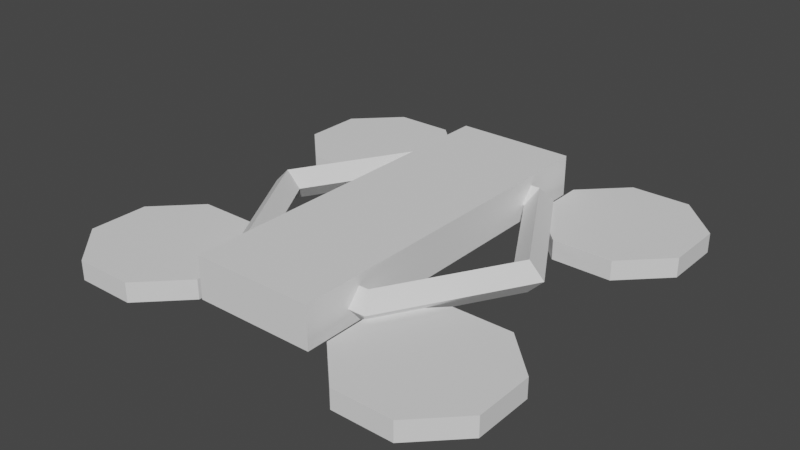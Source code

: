 # Source: BasicDrone.blend  (saved by Blender 3.4.6; exported with 4.5.12 LTS)
import bpy
from mathutils import Matrix  # noqa: F401  (used for matrix-valued properties, if any)

bpy.ops.wm.read_factory_settings(use_empty=True)
scene = bpy.context.scene
scene.name = 'Scene'

# ---- collections
col_collection = bpy.data.collections.new('Collection'); scene.collection.children.link(col_collection)

# ---- world
world_world = bpy.data.worlds.new('World'); scene.world = world_world
world_world.use_nodes = True; world_world.node_tree.nodes.clear()
_N = world_world.node_tree.nodes; _L = world_world.node_tree.links
n0 = _N.new('ShaderNodeOutputWorld'); n0.name = 'World Output'; n0.location = (300, 300)
n1 = _N.new('ShaderNodeBackground'); n1.name = 'Background'; n1.location = (10, 300)
n1.inputs[0].default_value = (0.05088, 0.05088, 0.05088, 1.0)
_L.new(n1.outputs[0], n0.inputs[0])
n0.is_active_output = True
world_world.color = (0.05088, 0.05088, 0.05088)
world_world.use_sun_shadow = False
world_world.sun_shadow_jitter_overblur = 0.0

# ---- meshes
me_cylinder = bpy.data.meshes.new('Cylinder')
me_cylinder.from_pydata([(-0.9091, -0.3646, 0.005801), (-0.9091, -0.3646, 0.1058), (-0.6029, -0.3646, 0.005801), (-0.6029, -0.3646, 0.1058), (-0.3864, -0.5811, 0.005801), (-0.3864, -0.5811, 0.1058), (-0.3864, -0.8872, 0.005801), (-0.3864, -0.8872, 0.1058), (-0.6029, -1.104, 0.005801), (-0.6029, -1.104, 0.1058), (-0.9091, -1.104, 0.005801), (-0.9091, -1.104, 0.1058), (-1.126, -0.8872, 0.005801), (-1.126, -0.8872, 0.1058), (-1.126, -0.5811, 0.005801), (-1.126, -0.5811, 0.1058), (-0.9091, 1.135, 0.005801), (-0.9091, 1.135, 0.1058), (-0.6029, 1.135, 0.005801), (-0.6029, 1.135, 0.1058), (-0.3864, 0.9189, 0.005801), (-0.3864, 0.9189, 0.1058), (-0.3864, 0.6128, 0.005801), (-0.3864, 0.6128, 0.1058), (-0.6029, 0.3963, 0.005801), (-0.6029, 0.3963, 0.1058), (-0.9091, 0.3963, 0.005801), (-0.9091, 0.3963, 0.1058), (-1.126, 0.6128, 0.005801), (-1.126, 0.6128, 0.1058), (-1.126, 0.9189, 0.005801), (-1.126, 0.9189, 0.1058), (0.5909, -0.3646, 0.005801), (0.5909, -0.3646, 0.1058), (0.8971, -0.3646, 0.005801), (0.8971, -0.3646, 0.1058), (1.114, -0.5811, 0.005801), (1.114, -0.5811, 0.1058), (1.114, -0.8872, 0.005801), (1.114, -0.8872, 0.1058), (0.8971, -1.104, 0.005801), (0.8971, -1.104, 0.1058), (0.5909, -1.104, 0.005801), (0.5909, -1.104, 0.1058), (0.3745, -0.8872, 0.005801), (0.3745, -0.8872, 0.1058), (0.3745, -0.5811, 0.005801), (0.3745, -0.5811, 0.1058), (0.5909, 1.135, 0.005801), (0.5909, 1.135, 0.1058), (0.8971, 1.135, 0.005801), (0.8971, 1.135, 0.1058), (1.114, 0.9189, 0.005801), (1.114, 0.9189, 0.1058), (1.114, 0.6128, 0.005801), (1.114, 0.6128, 0.1058), (0.8971, 0.3963, 0.005801), (0.8971, 0.3963, 0.1058), (0.5909, 0.3963, 0.005801), (0.5909, 0.3963, 0.1058), (0.3745, 0.6128, 0.005801), (0.3745, 0.6128, 0.1058), (0.3745, 0.9189, 0.005801), (0.3745, 0.9189, 0.1058)], [], [(0, 1, 3, 2), (2, 3, 5, 4), (4, 5, 7, 6), (6, 7, 9, 8), (8, 9, 11, 10), (10, 11, 13, 12), (3, 1, 15, 13, 11, 9, 7, 5), (12, 13, 15, 14), (14, 15, 1, 0), (0, 2, 4, 6, 8, 10, 12, 14), (16, 17, 19, 18), (18, 19, 21, 20), (20, 21, 23, 22), (22, 23, 25, 24), (24, 25, 27, 26), (26, 27, 29, 28), (19, 17, 31, 29, 27, 25, 23, 21), (28, 29, 31, 30), (30, 31, 17, 16), (16, 18, 20, 22, 24, 26, 28, 30), (32, 33, 35, 34), (34, 35, 37, 36), (36, 37, 39, 38), (38, 39, 41, 40), (40, 41, 43, 42), (42, 43, 45, 44), (35, 33, 47, 45, 43, 41, 39, 37), (44, 45, 47, 46), (46, 47, 33, 32), (32, 34, 36, 38, 40, 42, 44, 46), (48, 49, 51, 50), (50, 51, 53, 52), (52, 53, 55, 54), (54, 55, 57, 56), (56, 57, 59, 58), (58, 59, 61, 60), (51, 49, 63, 61, 59, 57, 55, 53), (60, 61, 63, 62), (62, 63, 49, 48), (48, 50, 52, 54, 56, 58, 60, 62)])
_uv = me_cylinder.uv_layers.new(name='UVMap')
_uv.uv.foreach_set('vector', [1.0, 0.5, 1.0, 1.0, 0.875, 1.0, 0.875, 0.5, 0.875, 0.5, 0.875, 1.0, 0.75, 1.0, 0.75, 0.5, 0.75, 0.5, 0.75, 1.0, 0.625, 1.0, 0.625, 0.5, 0.625, 0.5, 0.625, 1.0, 0.5, 1.0, 0.5, 0.5, 0.5, 0.5, 0.5, 1.0, 0.375, 1.0, 0.375, 0.5, 0.375, 0.5, 0.375, 1.0, 0.25, 1.0, 0.25, 0.5, 0.4197, 0.4197, 0.25, 0.49, 0.08029, 0.4197, 0.01, 0.25, 0.08029, 0.08029, 0.25, 0.01, 0.4197, 0.08029, 0.49, 0.25, 0.25, 0.5, 0.25, 1.0, 0.125, 1.0, 0.125, 0.5, 0.125, 0.5, 0.125, 1.0, 0.0, 1.0, 0.0, 0.5, 0.75, 0.49, 0.9197, 0.4197, 0.99, 0.25, 0.9197, 0.08029, 0.75, 0.01, 0.5803, 0.08029, 0.51, 0.25, 0.5803, 0.4197, 1.0, 0.5, 1.0, 1.0, 0.875, 1.0, 0.875, 0.5, 0.875, 0.5, 0.875, 1.0, 0.75, 1.0, 0.75, 0.5, 0.75, 0.5, 0.75, 1.0, 0.625, 1.0, 0.625, 0.5, 0.625, 0.5, 0.625, 1.0, 0.5, 1.0, 0.5, 0.5, 0.5, 0.5, 0.5, 1.0, 0.375, 1.0, 0.375, 0.5, 0.375, 0.5, 0.375, 1.0, 0.25, 1.0, 0.25, 0.5, 0.4197, 0.4197, 0.25, 0.49, 0.08029, 0.4197, 0.01, 0.25, 0.08029, 0.08029, 0.25, 0.01, 0.4197, 0.08029, 0.49, 0.25, 0.25, 0.5, 0.25, 1.0, 0.125, 1.0, 0.125, 0.5, 0.125, 0.5, 0.125, 1.0, 0.0, 1.0, 0.0, 0.5, 0.75, 0.49, 0.9197, 0.4197, 0.99, 0.25, 0.9197, 0.08029, 0.75, 0.01, 0.5803, 0.08029, 0.51, 0.25, 0.5803, 0.4197, 1.0, 0.5, 1.0, 1.0, 0.875, 1.0, 0.875, 0.5, 0.875, 0.5, 0.875, 1.0, 0.75, 1.0, 0.75, 0.5, 0.75, 0.5, 0.75, 1.0, 0.625, 1.0, 0.625, 0.5, 0.625, 0.5, 0.625, 1.0, 0.5, 1.0, 0.5, 0.5, 0.5, 0.5, 0.5, 1.0, 0.375, 1.0, 0.375, 0.5, 0.375, 0.5, 0.375, 1.0, 0.25, 1.0, 0.25, 0.5, 0.4197, 0.4197, 0.25, 0.49, 0.08029, 0.4197, 0.01, 0.25, 0.08029, 0.08029, 0.25, 0.01, 0.4197, 0.08029, 0.49, 0.25, 0.25, 0.5, 0.25, 1.0, 0.125, 1.0, 0.125, 0.5, 0.125, 0.5, 0.125, 1.0, 0.0, 1.0, 0.0, 0.5, 0.75, 0.49, 0.9197, 0.4197, 0.99, 0.25, 0.9197, 0.08029, 0.75, 0.01, 0.5803, 0.08029, 0.51, 0.25, 0.5803, 0.4197, 1.0, 0.5, 1.0, 1.0, 0.875, 1.0, 0.875, 0.5, 0.875, 0.5, 0.875, 1.0, 0.75, 1.0, 0.75, 0.5, 0.75, 0.5, 0.75, 1.0, 0.625, 1.0, 0.625, 0.5, 0.625, 0.5, 0.625, 1.0, 0.5, 1.0, 0.5, 0.5, 0.5, 0.5, 0.5, 1.0, 0.375, 1.0, 0.375, 0.5, 0.375, 0.5, 0.375, 1.0, 0.25, 1.0, 0.25, 0.5, 0.4197, 0.4197, 0.25, 0.49, 0.08029, 0.4197, 0.01, 0.25, 0.08029, 0.08029, 0.25, 0.01, 0.4197, 0.08029, 0.49, 0.25, 0.25, 0.5, 0.25, 1.0, 0.125, 1.0, 0.125, 0.5, 0.125, 0.5, 0.125, 1.0, 0.0, 1.0, 0.0, 0.5, 0.75, 0.49, 0.9197, 0.4197, 0.99, 0.25, 0.9197, 0.08029, 0.75, 0.01, 0.5803, 0.08029, 0.51, 0.25, 0.5803, 0.4197])
me_cylinder.update()
me_torus = bpy.data.meshes.new('Torus')
me_torus.from_pydata([(0.8, 0.0, 0.1381), (0.72, 0.0, 0.2181), (0.64, 0.0, 0.1381), (0.72, 0.0, 0.05814), (0.4, 0.6928, 0.1381), (0.36, 0.6235, 0.2181), (0.32, 0.5543, 0.1381), (0.36, 0.6235, 0.05814), (-0.4, 0.6928, 0.1381), (-0.36, 0.6235, 0.2181), (-0.32, 0.5543, 0.1381), (-0.36, 0.6235, 0.05814), (-0.8, 6.994e-08, 0.1381), (-0.72, 6.294e-08, 0.2181), (-0.64, 5.595e-08, 0.1381), (-0.72, 6.294e-08, 0.05814), (-0.4, -0.6928, 0.1381), (-0.36, -0.6235, 0.2181), (-0.32, -0.5543, 0.1381), (-0.36, -0.6235, 0.05814), (0.4, -0.6928, 0.1381), (0.36, -0.6235, 0.2181), (0.32, -0.5543, 0.1381), (0.36, -0.6235, 0.05814)], [], [(0, 4, 5, 1), (1, 5, 6, 2), (2, 6, 7, 3), (3, 7, 4, 0), (4, 8, 9, 5), (5, 9, 10, 6), (6, 10, 11, 7), (7, 11, 8, 4), (8, 12, 13, 9), (9, 13, 14, 10), (10, 14, 15, 11), (11, 15, 12, 8), (12, 16, 17, 13), (13, 17, 18, 14), (14, 18, 19, 15), (15, 19, 16, 12), (16, 20, 21, 17), (17, 21, 22, 18), (18, 22, 23, 19), (19, 23, 20, 16), (20, 0, 1, 21), (21, 1, 2, 22), (22, 2, 3, 23), (23, 3, 0, 20)])
_uv = me_torus.uv_layers.new(name='UVMap')
_uv.uv.foreach_set('vector', [0.5, 0.5, 0.6667, 0.5, 0.6667, 0.75, 0.5, 0.75, 0.5, 0.75, 0.6667, 0.75, 0.6667, 1.0, 0.5, 1.0, 0.5, 0.0, 0.6667, 0.0, 0.6667, 0.25, 0.5, 0.25, 0.5, 0.25, 0.6667, 0.25, 0.6667, 0.5, 0.5, 0.5, 0.6667, 0.5, 0.8333, 0.5, 0.8333, 0.75, 0.6667, 0.75, 0.6667, 0.75, 0.8333, 0.75, 0.8333, 1.0, 0.6667, 1.0, 0.6667, 0.0, 0.8333, 0.0, 0.8333, 0.25, 0.6667, 0.25, 0.6667, 0.25, 0.8333, 0.25, 0.8333, 0.5, 0.6667, 0.5, 0.8333, 0.5, 1.0, 0.5, 1.0, 0.75, 0.8333, 0.75, 0.8333, 0.75, 1.0, 0.75, 1.0, 1.0, 0.8333, 1.0, 0.8333, 0.0, 1.0, 0.0, 1.0, 0.25, 0.8333, 0.25, 0.8333, 0.25, 1.0, 0.25, 1.0, 0.5, 0.8333, 0.5, -1.11e-16, 0.5, 0.1667, 0.5, 0.1667, 0.75, -1.11e-16, 0.75, -1.11e-16, 0.75, 0.1667, 0.75, 0.1667, 1.0, -1.11e-16, 1.0, -1.11e-16, 0.0, 0.1667, 0.0, 0.1667, 0.25, -1.11e-16, 0.25, -1.11e-16, 0.25, 0.1667, 0.25, 0.1667, 0.5, -1.11e-16, 0.5, 0.1667, 0.5, 0.3333, 0.5, 0.3333, 0.75, 0.1667, 0.75, 0.1667, 0.75, 0.3333, 0.75, 0.3333, 1.0, 0.1667, 1.0, 0.1667, 0.0, 0.3333, 0.0, 0.3333, 0.25, 0.1667, 0.25, 0.1667, 0.25, 0.3333, 0.25, 0.3333, 0.5, 0.1667, 0.5, 0.3333, 0.5, 0.5, 0.5, 0.5, 0.75, 0.3333, 0.75, 0.3333, 0.75, 0.5, 0.75, 0.5, 1.0, 0.3333, 1.0, 0.3333, 0.0, 0.5, 0.0, 0.5, 0.25, 0.3333, 0.25, 0.3333, 0.25, 0.5, 0.25, 0.5, 0.5, 0.3333, 0.5])
me_torus.update()
me_cube_001 = bpy.data.meshes.new('Cube.001')
me_cube_001.from_pydata([(-0.312, -0.9305, 0.05432), (-0.312, -0.9305, 0.2695), (-0.312, 0.9305, 0.05432), (-0.312, 0.9305, 0.2695), (0.312, -0.9305, 0.05432), (0.312, -0.9305, 0.2695), (0.312, 0.9305, 0.05432), (0.312, 0.9305, 0.2695)], [], [(0, 1, 3, 2), (2, 3, 7, 6), (6, 7, 5, 4), (4, 5, 1, 0), (2, 6, 4, 0), (7, 3, 1, 5)])
_uv = me_cube_001.uv_layers.new(name='UVMap')
_uv.uv.foreach_set('vector', [0.375, 0.0, 0.625, 0.0, 0.625, 0.25, 0.375, 0.25, 0.375, 0.25, 0.625, 0.25, 0.625, 0.5, 0.375, 0.5, 0.375, 0.5, 0.625, 0.5, 0.625, 0.75, 0.375, 0.75, 0.375, 0.75, 0.625, 0.75, 0.625, 1.0, 0.375, 1.0, 0.125, 0.5, 0.375, 0.5, 0.375, 0.75, 0.125, 0.75, 0.625, 0.5, 0.875, 0.5, 0.875, 0.75, 0.625, 0.75])
me_cube_001.update()

# ---- objects
ob_cylinder = bpy.data.objects.new('Cylinder', me_cylinder)
ob_torus = bpy.data.objects.new('Torus', me_torus)
ob_cube = bpy.data.objects.new('Cube', me_cube_001)

# ---- transforms, parenting, visibility, modifiers, constraints
ob_cylinder.parent = ob_cube
ob_cylinder.location = (0.0, 0.0, 0.0)
ob_torus.parent = ob_cube
ob_torus.location = (0.0, 0.0, 0.0)
ob_cube.location = (0.0, 0.0, 0.0)

# ---- collection membership
col_collection.objects.link(ob_cylinder)
col_collection.objects.link(ob_torus)
col_collection.objects.link(ob_cube)

# ---- scene / render settings (as saved in the file)
scene.frame_start = 1; scene.frame_end = 250; scene.frame_set(1)
scene.render.engine = 'BLENDER_EEVEE_NEXT'
scene.cycles.sampling_pattern = 'TABULATED_SOBOL'
scene.cycles.use_light_tree = False
scene.view_settings.view_transform = 'Filmic'
bpy.context.view_layer.update()

# ---- added for rendering (the .blend has no active camera and no usable light): camera, sun
cam_auto = bpy.data.cameras.new('AutoCamera')
cam_auto.lens = 50.0
cam_auto.sensor_width = 36.0
cam_auto.clip_end = 1000.0
ob_auto_camera = bpy.data.objects.new('AutoCamera', cam_auto)
scene.collection.objects.link(ob_auto_camera)
ob_auto_camera.location = (2.93394, -3.51205, 2.48962)
ob_auto_camera.rotation_euler = (1.09748, -7.21219e-08, 0.694738)
scene.camera = ob_auto_camera
light_auto_sun = bpy.data.lights.new('AutoSun', 'SUN')
light_auto_sun.energy = 3.0
light_auto_sun.angle = 0.0523599
ob_auto_sun = bpy.data.objects.new('AutoSun', light_auto_sun)
scene.collection.objects.link(ob_auto_sun)
ob_auto_sun.rotation_euler = (0.872665, 0.174533, 0.523599)
bpy.context.view_layer.update()
